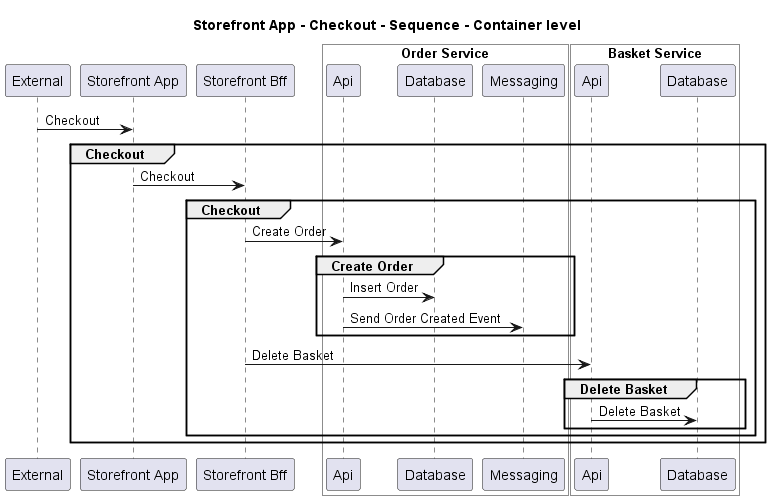

The diagram above was rendered by PlantUML. Its source (embedded in the PNG):
@startuml
!pragma layout smetana

title Storefront App - Checkout - Sequence - Container level

participant "External" as C4InterFlow.SoftwareSystems.ExternalSystem
participant "Storefront App" as ECommercePlatform.SoftwareSystems.StorefrontApp
participant "Storefront Bff" as ECommercePlatform.SoftwareSystems.StorefrontBff

box "Order Service" #White
    participant "Api" as ECommercePlatform.SoftwareSystems.OrderService.Containers.Api
    participant "Database" as ECommercePlatform.SoftwareSystems.OrderService.Containers.Database
    participant "Messaging" as ECommercePlatform.SoftwareSystems.OrderService.Containers.Messaging
end box


box "Basket Service" #White
    participant "Api" as ECommercePlatform.SoftwareSystems.BasketService.Containers.Api
    participant "Database" as ECommercePlatform.SoftwareSystems.BasketService.Containers.Database
end box


C4InterFlow.SoftwareSystems.ExternalSystem -> ECommercePlatform.SoftwareSystems.StorefrontApp : Checkout
group Checkout
ECommercePlatform.SoftwareSystems.StorefrontApp -> ECommercePlatform.SoftwareSystems.StorefrontBff : Checkout
group Checkout
ECommercePlatform.SoftwareSystems.StorefrontBff -> ECommercePlatform.SoftwareSystems.OrderService.Containers.Api : Create Order
group Create Order
ECommercePlatform.SoftwareSystems.OrderService.Containers.Api -> ECommercePlatform.SoftwareSystems.OrderService.Containers.Database : Insert Order
ECommercePlatform.SoftwareSystems.OrderService.Containers.Api -> ECommercePlatform.SoftwareSystems.OrderService.Containers.Messaging : Send Order Created Event
end
ECommercePlatform.SoftwareSystems.StorefrontBff -> ECommercePlatform.SoftwareSystems.BasketService.Containers.Api : Delete Basket
group Delete Basket
ECommercePlatform.SoftwareSystems.BasketService.Containers.Api -> ECommercePlatform.SoftwareSystems.BasketService.Containers.Database : Delete Basket
end
end
end


@enduml